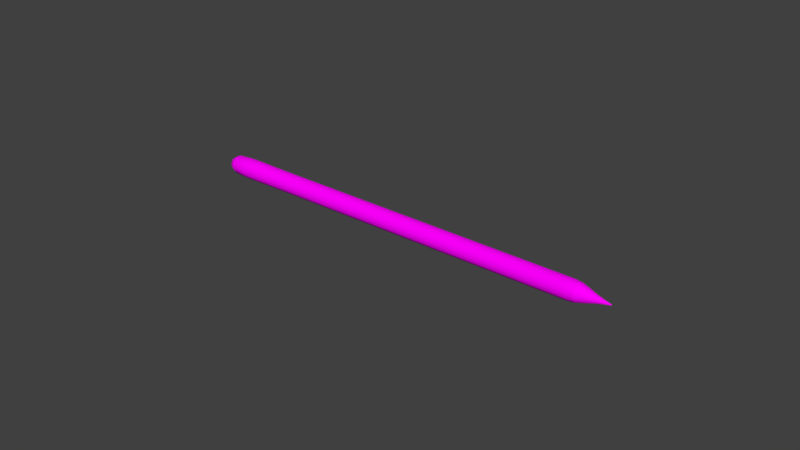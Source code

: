 # Source: Pencil_MPI01.blend  (saved by Blender 2.79.0; exported with 4.5.12 LTS)
import bpy
from mathutils import Matrix  # noqa: F401  (used for matrix-valued properties, if any)

bpy.ops.wm.read_factory_settings(use_empty=True)
scene = bpy.context.scene
scene.name = 'Scene'

# ---- collections
col_collection_1 = bpy.data.collections.new('Collection 1'); scene.collection.children.link(col_collection_1)

# ---- images (referenced by path relative to the original .blend; pixels are not part of the script)
import os
ASSET_DIR = os.environ.get("B2B_ASSET_DIR", "")  # directory of the original .blend (textures are referenced by path, not embedded)
HERE = os.path.dirname(os.path.abspath(__file__))  # packed textures are extracted next to this script under _unpacked/

def load_image(name, relpath, width, height, colorspace="sRGB"):
    """Load a texture the original file referenced (path relative to the .blend, or extracted next to this script)."""
    p = next((c for c in (os.path.join(HERE, relpath), os.path.join(ASSET_DIR, relpath)) if relpath and os.path.exists(c)), "")
    if p:
        img = bpy.data.images.load(p, check_existing=True)
        img.name = name
    else:  # same state as the original file: an image datablock whose file is absent (Cycles renders it pink)
        img = bpy.data.images.new(name, width, height)
        img.source = "FILE"
        img.filepath = "//" + (relpath or name)
    img.colorspace_settings.name = colorspace
    return img
img_pencil_png_001 = load_image('pencil.png.001', 'pencil.png', 1024, 1024, 'sRGB')

# ---- materials (node trees are filled in below, after node groups)
mat_pencil = bpy.data.materials.new('pencil')
mat_pencil.alpha_threshold = 0.0
mat_pencil.roughness = 0.5

# ---- node groups
ng_auto_smooth = bpy.data.node_groups.new('Auto Smooth', 'GeometryNodeTree')
_s = ng_auto_smooth.interface.new_socket(name='Geometry', in_out='OUTPUT', socket_type='NodeSocketGeometry')
_s = ng_auto_smooth.interface.new_socket(name='Geometry', in_out='INPUT', socket_type='NodeSocketGeometry')
_s = ng_auto_smooth.interface.new_socket(name='Angle', in_out='INPUT', socket_type='NodeSocketFloat')
_s.subtype = 'ANGLE'
_s.min_value = 0.0
_s.max_value = 3.142
ng_auto_smooth.is_modifier = True
_N = ng_auto_smooth.nodes; _L = ng_auto_smooth.links
n0 = _N.new('NodeGroupOutput'); n0.name = 'Group Output'; n0.location = (480, -100)
n1 = _N.new('NodeGroupInput'); n1.name = 'Group Input'; n1.location = (-420, -300)
n2 = _N.new('NodeGroupInput'); n2.name = 'Group Input.001'; n2.location = (-60, -100)
n3 = _N.new('GeometryNodeSetShadeSmooth'); n3.name = 'Set Shade Smooth'; n3.location = (120, -100)
n3.domain = 'EDGE'
n4 = _N.new('GeometryNodeSetShadeSmooth'); n4.name = 'Set Shade Smooth.001'; n4.location = (300, -100)
n5 = _N.new('GeometryNodeInputMeshEdgeAngle'); n5.name = 'Edge Angle'; n5.location = (-420, -220)
n6 = _N.new('GeometryNodeInputEdgeSmooth'); n6.name = 'Is Edge Smooth'; n6.location = (-60, -160)
n7 = _N.new('GeometryNodeInputShadeSmooth'); n7.name = 'Is Face Smooth'; n7.location = (-240, -340)
n8 = _N.new('FunctionNodeBooleanMath'); n8.name = 'Boolean Math'; n8.location = (-60, -220)
n9 = _N.new('FunctionNodeCompare'); n9.name = 'Compare'; n9.location = (-240, -180)
n9.operation = 'LESS_EQUAL'
_L.new(n5.outputs[0], n9.inputs[0])
_L.new(n4.outputs[0], n0.inputs[0])
_L.new(n1.outputs[1], n9.inputs[1])
_L.new(n9.outputs[0], n8.inputs[0])
_L.new(n7.outputs[0], n8.inputs[1])
_L.new(n2.outputs[0], n3.inputs[0])
_L.new(n6.outputs[0], n3.inputs[1])
_L.new(n3.outputs[0], n4.inputs[0])
_L.new(n8.outputs[0], n3.inputs[2])
n0.is_active_output = True

# ---- material node trees
mat_pencil.use_nodes = True; mat_pencil.node_tree.nodes.clear()
_N = mat_pencil.node_tree.nodes; _L = mat_pencil.node_tree.links
n0 = _N.new('ShaderNodeOutputMaterial'); n0.name = 'Material Output'; n0.location = (300, 300)
n1 = _N.new('ShaderNodeBsdfDiffuse'); n1.name = 'Diffuse BSDF'; n1.location = (10, 300)
n1.inputs[1].default_value = 0.09167
n2 = _N.new('ShaderNodeTexImage'); n2.name = 'Image Texture'; n2.location = (-256, 341)
n2.width = 140
n2.image = img_pencil_png_001
_L.new(n1.outputs[0], n0.inputs[0])
_L.new(n2.outputs[0], n1.inputs[0])
n0.is_active_output = True

# ---- world
world_world = bpy.data.worlds.new('World'); scene.world = world_world
world_world.color = (0.05088, 0.05088, 0.05088)
world_world.use_sun_shadow = False
world_world.sun_shadow_jitter_overblur = 0.0
world_world.cycles.sampling_method = 'MANUAL'

# ---- meshes
me_cylinder_002 = bpy.data.meshes.new('Cylinder.002')
me_cylinder_002.from_pydata([(0.001619, 0.002809, 0.004438), (0.001621, 0.0006951, 0.006124), (0.001623, -0.001941, 0.005523), (0.001625, -0.003114, 0.003087), (0.001623, -0.001941, 0.0006509), (-0.05311, 0.0006556, 0.006196), (0.001619, 0.002809, 0.001735), (0.001621, 0.0006951, 4.927e-05), (-0.06017, 0.002878, 0.001671), (-0.05311, -0.002042, 0.0005934), (-0.05312, 0.002819, 0.00447), (-0.05311, -0.002042, 0.00558), (-0.05311, 0.0006556, -2.24e-05), (-0.05311, -0.003243, 0.003087), (-0.05312, 0.002819, 0.001703), (-0.06723, -0.002252, 0.003085), (-0.06017, -0.002095, 0.0005359), (-0.06017, -0.002095, 0.005637), (-0.06017, 0.002878, 0.004502), (-0.06017, 0.0006647, -9.409e-05), (-0.06017, -0.003324, 0.003087), (-0.06017, 0.0006647, 0.006267), (-0.06724, -0.001433, 0.004786), (-0.06724, 0.0004071, 0.005206), (-0.06724, 0.001883, 0.004029), (-0.06724, 0.001883, 0.002141), (-0.06724, 0.0004071, 0.0009646), (-0.06724, -0.001433, 0.001385), (0.06134, 0.0007559, 4.926e-05), (0.06134, -0.00188, 0.005523), (0.06134, 0.00287, 0.004438), (0.06134, -0.00188, 0.0006509), (0.06134, 0.0007559, 0.006124), (0.06134, 0.00287, 0.001735), (0.06135, -0.003053, 0.003087), (0.05775, 0.0007522, 4.926e-05), (0.05775, 0.002866, 0.001735), (0.05775, -0.001884, 0.0006509), (0.05775, -0.003057, 0.003087), (0.05775, -0.001884, 0.005523), (0.05775, 0.0007522, 0.006124), (0.05775, 0.002866, 0.004438), (0.06606, -0.001255, 0.001428), (0.06605, 0.001979, 0.002166), (0.06606, 0.0005395, 0.005155), (0.06606, -0.002054, 0.003087), (0.06606, 0.0005395, 0.001018), (0.06605, 0.001979, 0.004007), (0.06606, -0.001255, 0.004745), (0.07102, 0.0002168, 0.003719), (0.07102, -0.0005765, 0.003087), (0.07102, 0.0002168, 0.002454), (0.07102, 0.0006571, 0.003368), (0.07102, -0.0003321, 0.003594), (0.07102, -0.0003321, 0.002579), (0.07102, 0.0006571, 0.002805), (0.05949, 0.002868, 0.004438), (-0.03929, 0.002784, 0.004446), (0.001618, 0.003134, 0.003087), (0.05775, 0.002012, 0.005536), (0.05949, 0.000754, 0.006124), (-0.03929, 0.0006575, 0.006142), (0.05775, -0.0006381, 0.006141), (0.05949, -0.001882, 0.005523), (-0.03929, -0.001994, 0.005537), (0.05775, -0.002763, 0.004446), (0.05949, -0.003055, 0.003087), (-0.03928, -0.003174, 0.003087), (0.05775, -0.002763, 0.001728), (0.05949, -0.001882, 0.0006509), (-0.03929, -0.001994, 0.0006365), (0.05775, -0.0006381, 3.273e-05), (0.05949, 0.000754, 4.926e-05), (-0.03929, 0.0006575, 3.135e-05), (0.05775, 0.002012, 0.0006376), (0.05949, 0.002868, 0.001735), (-0.03929, 0.002784, 0.001727), (-0.05502, 0.002867, 0.004494), (-0.05502, 0.0006659, 0.006249), (-0.05502, -0.002079, 0.005623), (-0.05502, -0.0033, 0.003087), (-0.05502, -0.002079, 0.0005503), (-0.05502, 0.0006659, -7.616e-05), (-0.05502, 0.002867, 0.001679), (-0.05312, 0.001945, 0.005594), (-0.05311, -0.0007675, 0.006213), (-0.05311, -0.002943, 0.001695), (-0.05311, -0.0007675, -3.933e-05), (-0.05312, 0.003152, 0.003087), (-0.05311, -0.002943, 0.004478), (-0.05312, 0.001945, 0.0005798), (-0.06532, 0.002626, 0.004384), (-0.06532, 0.0005969, 0.006002), (-0.06532, -0.001933, 0.005424), (-0.06532, -0.003059, 0.003086), (-0.06532, -0.001933, 0.0007481), (-0.06532, 0.0005969, 0.0001706), (-0.06532, 0.002626, 0.001789), (-0.06017, 0.001984, 0.000522), (-0.06017, 0.003219, 0.003087), (-0.06017, -0.003017, 0.001663), (-0.06017, -0.0007912, -0.0001114), (-0.06017, -0.0007912, 0.006285), (-0.06017, -0.003017, 0.00451), (-0.06017, 0.001984, 0.005651), (-0.06731, -0.001777, 0.002267), (-0.06731, -0.001777, 0.003903), (-0.06731, -0.0004985, 0.004923), (-0.06731, 0.001096, 0.004559), (-0.06731, 0.001806, 0.003085), (-0.06731, 0.001096, 0.001611), (-0.06731, -0.0004985, 0.001247), (0.06347, 0.002648, 0.001843), (0.06348, 0.0007027, 0.0002915), (0.06348, -0.001723, 0.0008451), (0.06348, -0.002802, 0.003087), (0.06348, -0.001723, 0.005328), (0.06348, 0.0007027, 0.005882), (0.06347, 0.002648, 0.004331), (0.05775, 0.003191, 0.003087), (0.001619, 0.001955, 0.005536), (0.001622, -0.0006952, 0.006141), (0.001624, -0.00282, 0.004446), (0.001624, -0.00282, 0.001728), (0.001622, -0.0006952, 3.274e-05), (0.001619, 0.001955, 0.0006376), (0.04288, 0.0007371, 4.926e-05), (0.04288, 0.002851, 0.001735), (0.04288, -0.001899, 0.0006509), (0.04288, -0.003072, 0.003087), (0.04288, -0.001899, 0.005523), (0.04288, 0.0007371, 0.006124), (0.04288, 0.002851, 0.004438), (0.06135, -0.00276, 0.004446), (0.06135, -0.00276, 0.001728), (0.06134, 0.002016, 0.0006376), (0.06134, 0.003195, 0.003087), (0.06134, 0.002016, 0.005536), (0.06134, -0.0006345, 0.006141), (0.06134, -0.0006345, 3.273e-05), (0.0687, 0.001202, 0.002542), (0.0687, 0.0003496, 0.001862), (0.0687, -0.0007133, 0.002104), (0.0687, -0.001186, 0.003087), (0.0687, -0.0007133, 0.004069), (0.0687, 0.0003496, 0.004312), (0.0687, 0.001202, 0.003632), (0.06606, -0.001854, 0.002161), (0.06606, -0.0004073, 0.001007), (0.06605, 0.001397, 0.001419), (0.06605, 0.0022, 0.003087), (0.06605, 0.001397, 0.004754), (0.06606, -0.0004073, 0.005166), (0.06606, -0.001854, 0.004012), (0.07318, 0.000228, 0.003013), (0.07318, 0.0001125, 0.002921), (0.07318, -3.153e-05, 0.002954), (0.07318, -9.565e-05, 0.003087), (0.07318, -3.153e-05, 0.00322), (0.07318, 0.0001125, 0.003253), (0.07318, 0.000228, 0.003161), (0.07102, 0.0004792, 0.003597), (0.07102, -7.276e-05, 0.003723), (0.07102, -0.0005154, 0.00337), (0.07102, -0.0005154, 0.002804), (0.07102, -7.276e-05, 0.002451), (0.07102, 0.0004792, 0.002577), (0.07102, 0.0007248, 0.003087), (0.05949, 0.003193, 0.003087), (-0.03929, 0.003111, 0.003087), (0.05949, 0.002014, 0.005536), (-0.03929, 0.001925, 0.00555), (0.05949, -0.0006363, 0.006141), (-0.03929, -0.000741, 0.006159), (0.05949, -0.002762, 0.004446), (-0.03929, -0.002879, 0.004454), (0.05949, -0.002762, 0.001728), (-0.03929, -0.002879, 0.00172), (0.05949, -0.0006363, 3.273e-05), (-0.03929, -0.000741, 1.473e-05), (0.05949, 0.002014, 0.0006376), (-0.03929, 0.001925, 0.0006232), (-0.05502, 0.001978, 0.005637), (-0.05502, 0.003206, 0.003087), (-0.05502, -0.0007818, 0.006267), (-0.05502, -0.002995, 0.004502), (-0.05502, -0.002995, 0.001671), (-0.05502, -0.0007818, -9.338e-05), (-0.05502, 0.001978, 0.0005365), (-0.06534, 0.001759, 0.005378), (-0.06534, 0.002862, 0.003086), (-0.06534, -0.0007215, 0.005944), (-0.06534, -0.00271, 0.004358), (-0.06534, -0.00271, 0.001814), (-0.06534, -0.0007215, 0.0002282), (-0.06534, 0.001759, 0.0007942), (-0.06762, -8.808e-05, 0.003083), (0.06347, 0.002947, 0.003087), (0.04288, 0.003176, 0.003087), (0.04288, 0.001997, 0.005536), (0.04288, -0.0006532, 0.006141), (0.04288, -0.002778, 0.004446), (0.04288, -0.002778, 0.001728), (0.04288, -0.0006532, 3.273e-05), (0.04288, 0.001997, 0.0006376), (0.06348, 0.001862, 0.00534), (0.06348, -0.0005767, 0.005897), (0.06348, -0.002532, 0.004337), (0.06348, -0.002532, 0.001836), (0.06348, -0.0005767, 0.0002763), (0.06348, 0.001862, 0.0008329), (0.0687, 0.001333, 0.003087), (0.0687, 0.0008577, 0.004074), (0.0687, -0.000211, 0.004318), (0.0687, -0.001068, 0.003635), (0.0687, -0.001068, 0.002539), (0.0687, -0.000211, 0.001855), (0.0687, 0.0008577, 0.002099), (0.07318, 0.0002458, 0.003087), (0.07318, 0.0001814, 0.003221), (0.07318, 3.653e-05, 0.003254), (0.07318, -7.962e-05, 0.003161), (0.07318, -7.962e-05, 0.003012), (0.07318, 3.653e-05, 0.00292), (0.07318, 0.0001814, 0.002953)], [], [(0, 132, 198, 58), (0, 58, 169, 57), (0, 57, 171, 120), (0, 120, 199, 132), (1, 131, 199, 120), (1, 120, 171, 61), (1, 61, 173, 121), (1, 121, 200, 131), (2, 130, 200, 121), (2, 121, 173, 64), (2, 64, 175, 122), (2, 122, 201, 130), (3, 129, 201, 122), (3, 122, 175, 67), (3, 67, 177, 123), (3, 123, 202, 129), (4, 128, 202, 123), (4, 123, 177, 70), (4, 70, 179, 124), (4, 124, 203, 128), (5, 85, 173, 61), (5, 61, 171, 84), (5, 84, 182, 78), (5, 78, 184, 85), (6, 127, 204, 125), (6, 125, 181, 76), (6, 76, 169, 58), (6, 58, 198, 127), (7, 126, 203, 124), (7, 124, 179, 73), (7, 73, 181, 125), (7, 125, 204, 126), (8, 99, 183, 83), (8, 83, 188, 98), (8, 98, 195, 97), (8, 97, 190, 99), (9, 87, 179, 70), (9, 70, 177, 86), (9, 86, 186, 81), (9, 81, 187, 87), (10, 84, 171, 57), (10, 57, 169, 88), (10, 88, 183, 77), (10, 77, 182, 84), (11, 89, 175, 64), (11, 64, 173, 85), (11, 85, 184, 79), (11, 79, 185, 89), (12, 90, 181, 73), (12, 73, 179, 87), (12, 87, 187, 82), (12, 82, 188, 90), (13, 86, 177, 67), (13, 67, 175, 89), (13, 89, 185, 80), (13, 80, 186, 86), (14, 88, 169, 76), (14, 76, 181, 90), (14, 90, 188, 83), (14, 83, 183, 88), (15, 94, 192, 106), (15, 106, 196, 105), (15, 105, 193, 94), (16, 101, 187, 81), (16, 81, 186, 100), (16, 100, 193, 95), (16, 95, 194, 101), (17, 103, 185, 79), (17, 79, 184, 102), (17, 102, 191, 93), (17, 93, 192, 103), (18, 104, 182, 77), (18, 77, 183, 99), (18, 99, 190, 91), (18, 91, 189, 104), (19, 98, 188, 82), (19, 82, 187, 101), (19, 101, 194, 96), (19, 96, 195, 98), (20, 100, 186, 80), (20, 80, 185, 103), (20, 103, 192, 94), (20, 94, 193, 100), (21, 102, 184, 78), (21, 78, 182, 104), (21, 104, 189, 92), (21, 92, 191, 102), (22, 93, 191, 107), (22, 107, 196, 106), (22, 106, 192, 93), (23, 92, 189, 108), (23, 108, 196, 107), (23, 107, 191, 92), (24, 91, 190, 109), (24, 109, 196, 108), (24, 108, 189, 91), (25, 97, 195, 110), (25, 110, 196, 109), (25, 109, 190, 97), (26, 96, 194, 111), (26, 111, 196, 110), (26, 110, 195, 96), (27, 95, 193, 105), (27, 105, 196, 111), (27, 111, 194, 95), (28, 139, 178, 72), (28, 72, 180, 135), (28, 135, 210, 113), (28, 113, 209, 139), (29, 138, 172, 63), (29, 63, 174, 133), (29, 133, 207, 116), (29, 116, 206, 138), (30, 136, 168, 56), (30, 56, 170, 137), (30, 137, 205, 118), (30, 118, 197, 136), (31, 134, 176, 69), (31, 69, 178, 139), (31, 139, 209, 114), (31, 114, 208, 134), (32, 137, 170, 60), (32, 60, 172, 138), (32, 138, 206, 117), (32, 117, 205, 137), (33, 135, 180, 75), (33, 75, 168, 136), (33, 136, 197, 112), (33, 112, 210, 135), (34, 133, 174, 66), (34, 66, 176, 134), (34, 134, 208, 115), (34, 115, 207, 133), (35, 72, 178, 71), (35, 71, 203, 126), (35, 126, 204, 74), (35, 74, 180, 72), (36, 75, 180, 74), (36, 74, 204, 127), (36, 127, 198, 119), (36, 119, 168, 75), (37, 69, 176, 68), (37, 68, 202, 128), (37, 128, 203, 71), (37, 71, 178, 69), (38, 66, 174, 65), (38, 65, 201, 129), (38, 129, 202, 68), (38, 68, 176, 66), (39, 63, 172, 62), (39, 62, 200, 130), (39, 130, 201, 65), (39, 65, 174, 63), (40, 60, 170, 59), (40, 59, 199, 131), (40, 131, 200, 62), (40, 62, 172, 60), (41, 56, 168, 119), (41, 119, 198, 132), (41, 132, 199, 59), (41, 59, 170, 56), (42, 147, 208, 114), (42, 114, 209, 148), (42, 148, 216, 142), (42, 142, 215, 147), (43, 149, 210, 112), (43, 112, 197, 150), (43, 150, 211, 140), (43, 140, 217, 149), (44, 151, 205, 117), (44, 117, 206, 152), (44, 152, 213, 145), (44, 145, 212, 151), (45, 153, 207, 115), (45, 115, 208, 147), (45, 147, 215, 143), (45, 143, 214, 153), (46, 148, 209, 113), (46, 113, 210, 149), (46, 149, 217, 141), (46, 141, 216, 148), (47, 150, 197, 118), (47, 118, 205, 151), (47, 151, 212, 146), (47, 146, 211, 150), (48, 152, 206, 116), (48, 116, 207, 153), (48, 153, 214, 144), (48, 144, 213, 152), (49, 161, 212, 145), (49, 145, 213, 162), (49, 162, 220, 159), (49, 159, 219, 161), (50, 163, 214, 143), (50, 143, 215, 164), (50, 164, 222, 157), (50, 157, 221, 163), (51, 165, 216, 141), (51, 141, 217, 166), (51, 166, 224, 155), (51, 155, 223, 165), (52, 167, 211, 146), (52, 146, 212, 161), (52, 161, 219, 160), (52, 160, 218, 167), (53, 162, 213, 144), (53, 144, 214, 163), (53, 163, 221, 158), (53, 158, 220, 162), (54, 164, 215, 142), (54, 142, 216, 165), (54, 165, 223, 156), (54, 156, 222, 164), (55, 166, 217, 140), (55, 140, 211, 167), (55, 167, 218, 154), (55, 154, 224, 166)])
me_cylinder_002.polygons.foreach_set('use_smooth', [True] * 217)
_k = set([(56, 168), (56, 170), (57, 169), (57, 171), (60, 170), (60, 172), (61, 171), (61, 173), (63, 172), (63, 174), (64, 173), (64, 175), (66, 174), (66, 176), (67, 175), (67, 177), (69, 176), (69, 178), (70, 177), (70, 179), (72, 178), (72, 180), (73, 179), (73, 181), (75, 168), (75, 180), (76, 169), (76, 181), (77, 182), (77, 183), (78, 182), (78, 184), (79, 184), (79, 185), (80, 185), (80, 186), (81, 186), (81, 187), (82, 187), (82, 188), (83, 183), (83, 188), (112, 197), (112, 210), (113, 209), (113, 210), (114, 208), (114, 209), (115, 207), (115, 208), (116, 206), (116, 207), (117, 205), (117, 206), (118, 197), (118, 205), (140, 211), (140, 217), (141, 216), (141, 217), (142, 215), (142, 216), (143, 214), (143, 215), (144, 213), (144, 214), (145, 212), (145, 213), (146, 211), (146, 212), (154, 218), (154, 224), (155, 223), (155, 224), (156, 222), (156, 223), (157, 221), (157, 222), (158, 220), (158, 221), (159, 219), (159, 220), (160, 218), (160, 219)])
me_cylinder_002.attributes.new('sharp_edge', 'BOOLEAN', 'EDGE').data.foreach_set('value', [ (min(e.vertices), max(e.vertices)) in _k for e in me_cylinder_002.edges])
_uv = me_cylinder_002.uv_layers.new(name='UVMap')
_uv.uv.foreach_set('vector', [0.2517, 0.5626, 0.268, 0.363, 0.3336, 0.363, 0.3181, 0.5627, 0.2517, 0.5626, 0.3181, 0.5627, 0.3027, 0.7608, 0.2354, 0.7606, 0.2517, 0.5626, 0.2354, 0.7606, 0.1639, 0.7603, 0.1787, 0.5624, 0.2517, 0.5626, 0.1787, 0.5624, 0.1935, 0.3628, 0.268, 0.363, 0.09264, 0.562, 0.1012, 0.3626, 0.1935, 0.3628, 0.1787, 0.5624, 0.09264, 0.562, 0.1787, 0.5624, 0.1639, 0.7603, 0.08404, 0.76, 0.09264, 0.562, 0.08404, 0.76, 1.164e-09, 0.7596, 9.313e-10, 0.5616, 0.09264, 0.562, 9.313e-10, 0.5616, 2.328e-10, 0.3623, 0.1012, 0.3626, 0.9257, 0.5627, 0.9284, 0.3633, 0.9967, 0.3633, 0.9981, 0.5626, 0.9257, 0.5627, 0.9981, 0.5626, 0.9995, 0.7603, 0.923, 0.7606, 0.9257, 0.5627, 0.923, 0.7606, 0.8485, 0.7608, 0.8545, 0.5629, 0.9257, 0.5627, 0.8545, 0.5629, 0.8607, 0.3633, 0.9284, 0.3633, 0.7861, 0.5629, 0.7941, 0.3633, 0.8607, 0.3633, 0.8545, 0.5629, 0.7861, 0.5629, 0.8545, 0.5629, 0.8485, 0.7608, 0.7782, 0.7609, 0.7861, 0.5629, 0.7782, 0.7609, 0.7098, 0.7609, 0.7189, 0.5629, 0.7861, 0.5629, 0.7189, 0.5629, 0.7281, 0.3633, 0.7941, 0.3633, 0.6516, 0.5629, 0.6621, 0.3632, 0.7281, 0.3633, 0.7189, 0.5629, 0.6516, 0.5629, 0.7189, 0.5629, 0.7098, 0.7609, 0.6413, 0.761, 0.6516, 0.5629, 0.6413, 0.761, 0.5728, 0.761, 0.5845, 0.5629, 0.6516, 0.5629, 0.5845, 0.5629, 0.5962, 0.3632, 0.6621, 0.3632, 0.08095, 0.8271, 0.0, 0.8269, 1.164e-09, 0.7596, 0.08404, 0.76, 0.08095, 0.8271, 0.08404, 0.76, 0.1639, 0.7603, 0.1586, 0.8273, 0.08095, 0.8271, 0.1586, 0.8273, 0.1565, 0.8497, 0.07963, 0.8497, 0.08095, 0.8271, 0.07963, 0.8497, -1.164e-09, 0.8497, 0.0, 0.8269, 0.3844, 0.5628, 0.3991, 0.3631, 0.4647, 0.3631, 0.4508, 0.5629, 0.3844, 0.5628, 0.4508, 0.5629, 0.437, 0.761, 0.3698, 0.7609, 0.3844, 0.5628, 0.3698, 0.7609, 0.3027, 0.7608, 0.3181, 0.5627, 0.3844, 0.5628, 0.3181, 0.5627, 0.3336, 0.363, 0.3991, 0.3631, 0.5175, 0.5629, 0.5304, 0.3632, 0.5962, 0.3632, 0.5845, 0.5629, 0.5175, 0.5629, 0.5845, 0.5629, 0.5728, 0.761, 0.5047, 0.761, 0.5175, 0.5629, 0.5047, 0.761, 0.437, 0.761, 0.4508, 0.5629, 0.5175, 0.5629, 0.4508, 0.5629, 0.4647, 0.3631, 0.5304, 0.3632, 0.3622, 0.9146, 0.2925, 0.9144, 0.2959, 0.8501, 0.364, 0.8502, 0.3622, 0.9146, 0.364, 0.8502, 0.4321, 0.8503, 0.4318, 0.9146, 0.3622, 0.9146, 0.4318, 0.9146, 0.4315, 1.0, 0.3598, 0.9999, 0.3622, 0.9146, 0.3598, 0.9999, 0.2881, 0.9998, 0.2925, 0.9144, 0.6378, 0.828, 0.5689, 0.828, 0.5728, 0.761, 0.6413, 0.761, 0.6378, 0.828, 0.6413, 0.761, 0.7098, 0.7609, 0.7069, 0.8279, 0.6378, 0.828, 0.7069, 0.8279, 0.7084, 0.8503, 0.639, 0.8504, 0.6378, 0.828, 0.639, 0.8504, 0.5696, 0.8504, 0.5689, 0.828, 0.2297, 0.8275, 0.1586, 0.8273, 0.1639, 0.7603, 0.2354, 0.7606, 0.2297, 0.8275, 0.2354, 0.7606, 0.3027, 0.7608, 0.2973, 0.8277, 0.2297, 0.8275, 0.2973, 0.8277, 0.2959, 0.8501, 0.2277, 0.8499, 0.2297, 0.8275, 0.2277, 0.8499, 0.1565, 0.8497, 0.1586, 0.8273, 0.9223, 0.8276, 0.8468, 0.8277, 0.8485, 0.7608, 0.923, 0.7606, 0.9223, 0.8276, 0.923, 0.7606, 0.9995, 0.7603, 1.0, 0.8275, 0.9223, 0.8276, 1.0, 0.8275, 1.0, 0.8501, 0.9235, 0.8501, 0.9223, 0.8276, 0.9235, 0.8501, 0.8488, 0.8501, 0.8468, 0.8277, 0.5003, 0.828, 0.4323, 0.8279, 0.437, 0.761, 0.5047, 0.761, 0.5003, 0.828, 0.5047, 0.761, 0.5728, 0.761, 0.5689, 0.828, 0.5003, 0.828, 0.5689, 0.828, 0.5696, 0.8504, 0.5006, 0.8503, 0.5003, 0.828, 0.5006, 0.8503, 0.4321, 0.8503, 0.4323, 0.8279, 0.7758, 0.8278, 0.7069, 0.8279, 0.7098, 0.7609, 0.7782, 0.7609, 0.7758, 0.8278, 0.7782, 0.7609, 0.8485, 0.7608, 0.8468, 0.8277, 0.7758, 0.8278, 0.8468, 0.8277, 0.8488, 0.8501, 0.7778, 0.8502, 0.7758, 0.8278, 0.7778, 0.8502, 0.7084, 0.8503, 0.7069, 0.8279, 0.3647, 0.8278, 0.2973, 0.8277, 0.3027, 0.7608, 0.3698, 0.7609, 0.3647, 0.8278, 0.3698, 0.7609, 0.437, 0.761, 0.4323, 0.8279, 0.3647, 0.8278, 0.4323, 0.8279, 0.4321, 0.8503, 0.364, 0.8502, 0.3647, 0.8278, 0.364, 0.8502, 0.2959, 0.8501, 0.2973, 0.8277, 0.4945, 0.9738, 0.4946, 0.9694, 0.5488, 0.9706, 0.5257, 0.9757, 0.4945, 0.9738, 0.5257, 0.9757, 0.4945, 0.9826, 0.4634, 0.9757, 0.4945, 0.9738, 0.4634, 0.9757, 0.4404, 0.9706, 0.4946, 0.9694, 0.6422, 0.9147, 0.5718, 0.9147, 0.5696, 0.8504, 0.639, 0.8504, 0.6422, 0.9147, 0.639, 0.8504, 0.7084, 0.8503, 0.7126, 0.9146, 0.6422, 0.9147, 0.7126, 0.9146, 0.7182, 0.9998, 0.6465, 0.9999, 0.6422, 0.9147, 0.6465, 0.9999, 0.5748, 1.0, 0.5718, 0.9147, 0.9266, 0.9142, 0.854, 0.9143, 0.8488, 0.8501, 0.9235, 0.8501, 0.9266, 0.9142, 0.9235, 0.8501, 1.0, 0.8501, 1.0, 0.9142, 0.9266, 0.9142, 1.0, 0.9142, 1.0, 0.999, 0.9307, 0.9992, 0.9266, 0.9142, 0.9307, 0.9992, 0.8609, 0.9995, 0.854, 0.9143, 0.2227, 0.9143, 0.1512, 0.9142, 0.1565, 0.8497, 0.2277, 0.8499, 0.2227, 0.9143, 0.2277, 0.8499, 0.2959, 0.8501, 0.2925, 0.9144, 0.2227, 0.9143, 0.2925, 0.9144, 0.2881, 0.9998, 0.2163, 0.9997, 0.2227, 0.9143, 0.2163, 0.9997, 0.1443, 0.9996, 0.1512, 0.9142, 0.5017, 0.9147, 0.4318, 0.9146, 0.4321, 0.8503, 0.5006, 0.8503, 0.5017, 0.9147, 0.5006, 0.8503, 0.5696, 0.8504, 0.5718, 0.9147, 0.5017, 0.9147, 0.5718, 0.9147, 0.5748, 1.0, 0.5031, 1.0, 0.5017, 0.9147, 0.5031, 1.0, 0.4315, 1.0, 0.4318, 0.9146, 0.783, 0.9144, 0.7126, 0.9146, 0.7084, 0.8503, 0.7778, 0.8502, 0.783, 0.9144, 0.7778, 0.8502, 0.8488, 0.8501, 0.854, 0.9143, 0.783, 0.9144, 0.854, 0.9143, 0.8609, 0.9995, 0.7898, 0.9996, 0.783, 0.9144, 0.7898, 0.9996, 0.7182, 0.9998, 0.7126, 0.9146, 0.0764, 0.9142, -9.313e-10, 0.9142, -1.164e-09, 0.8497, 0.07963, 0.8497, 0.0764, 0.9142, 0.07963, 0.8497, 0.1565, 0.8497, 0.1512, 0.9142, 0.0764, 0.9142, 0.1512, 0.9142, 0.1443, 0.9996, 0.0722, 0.9996, 0.0764, 0.9142, 0.0722, 0.9996, 0.0, 0.9996, -9.313e-10, 0.9142, 0.5593, 0.9771, 0.5917, 0.9744, 0.6164, 0.9797, 0.5645, 0.9809, 0.5593, 0.9771, 0.5645, 0.9809, 0.4945, 0.9826, 0.5257, 0.9757, 0.5593, 0.9771, 0.5257, 0.9757, 0.5488, 0.9706, 0.5917, 0.9744, 0.5753, 0.9846, 0.6157, 0.9856, 0.5923, 0.991, 0.5507, 0.9874, 0.5753, 0.9846, 0.5507, 0.9874, 0.4945, 0.9826, 0.5645, 0.9809, 0.5753, 0.9846, 0.5645, 0.9809, 0.6164, 0.9797, 0.6157, 0.9856, 0.5305, 0.9906, 0.5485, 0.9946, 0.4946, 0.996, 0.4945, 0.9903, 0.5305, 0.9906, 0.4945, 0.9903, 0.4945, 0.9826, 0.5507, 0.9874, 0.5305, 0.9906, 0.5507, 0.9874, 0.5923, 0.991, 0.5485, 0.9946, 0.4586, 0.9906, 0.4407, 0.9946, 0.3969, 0.991, 0.4384, 0.9874, 0.4586, 0.9906, 0.4384, 0.9874, 0.4945, 0.9826, 0.4945, 0.9903, 0.4586, 0.9906, 0.4945, 0.9903, 0.4946, 0.996, 0.4407, 0.9946, 0.4138, 0.9846, 0.3735, 0.9856, 0.3728, 0.9797, 0.4245, 0.9809, 0.4138, 0.9846, 0.4245, 0.9809, 0.4945, 0.9826, 0.4384, 0.9874, 0.4138, 0.9846, 0.4384, 0.9874, 0.3969, 0.991, 0.3735, 0.9856, 0.4298, 0.9771, 0.3975, 0.9744, 0.4404, 0.9706, 0.4634, 0.9757, 0.4298, 0.9771, 0.4634, 0.9757, 0.4945, 0.9826, 0.4245, 0.9809, 0.4298, 0.9771, 0.4245, 0.9809, 0.3728, 0.9797, 0.3975, 0.9744, 0.5133, 0.1362, 0.5714, 0.1362, 0.5848, 0.1819, 0.5125, 0.1819, 0.5133, 0.1362, 0.5125, 0.1819, 0.4397, 0.1819, 0.4548, 0.1362, 0.5133, 0.1362, 0.4548, 0.1362, 0.468, 0.09726, 0.5146, 0.09726, 0.5133, 0.1362, 0.5146, 0.09726, 0.561, 0.09726, 0.5714, 0.1362, 0.8971, 0.1362, 1.0, 0.1362, 1.0, 0.1819, 0.9289, 0.1819, 0.8971, 0.1362, 0.9289, 0.1819, 0.8591, 0.1819, 0.8063, 0.1362, 0.8971, 0.1362, 0.8063, 0.1362, 0.7623, 0.09726, 0.8705, 0.09726, 0.8971, 0.1362, 0.8705, 0.09726, 1.0, 0.09726, 1.0, 0.1362, 0.2816, 0.1362, 0.3386, 0.1362, 0.2948, 0.1819, 0.2239, 0.1819, 0.2816, 0.1362, 0.2239, 0.1819, 0.152, 0.1819, 0.211, 0.1362, 0.2816, 0.1362, 0.211, 0.1362, 0.261, 0.09726, 0.3304, 0.09726, 0.2816, 0.1362, 0.3304, 0.09726, 0.3757, 0.09726, 0.3386, 0.1362, 0.6287, 0.1362, 0.685, 0.1362, 0.7249, 0.1819, 0.6557, 0.1819, 0.6287, 0.1362, 0.6557, 0.1819, 0.5848, 0.1819, 0.5714, 0.1362, 0.6287, 0.1362, 0.5714, 0.1362, 0.561, 0.09726, 0.6069, 0.09726, 0.6287, 0.1362, 0.6069, 0.09726, 0.6523, 0.09726, 0.685, 0.1362, 0.1125, 0.1362, 0.211, 0.1362, 0.152, 0.1819, 0.07678, 0.1819, 0.1125, 0.1362, 0.07678, 0.1819, 0.0, 0.1819, 0.0, 0.1362, 0.1125, 0.1362, 0.0, 0.1362, 0.0, 0.09726, 0.1427, 0.09726, 0.1125, 0.1362, 0.1427, 0.09726, 0.261, 0.09726, 0.211, 0.1362, 0.3965, 0.1362, 0.4548, 0.1362, 0.4397, 0.1819, 0.367, 0.1819, 0.3965, 0.1362, 0.367, 0.1819, 0.2948, 0.1819, 0.3386, 0.1362, 0.3965, 0.1362, 0.3386, 0.1362, 0.3757, 0.09726, 0.4216, 0.09726, 0.3965, 0.1362, 0.4216, 0.09726, 0.468, 0.09726, 0.4548, 0.1362, 0.7399, 0.1362, 0.8063, 0.1362, 0.8591, 0.1819, 0.7919, 0.1819, 0.7399, 0.1362, 0.7919, 0.1819, 0.7249, 0.1819, 0.685, 0.1362, 0.7399, 0.1362, 0.685, 0.1362, 0.6523, 0.09726, 0.6968, 0.09726, 0.7399, 0.1362, 0.6968, 0.09726, 0.7623, 0.09726, 0.8063, 0.1362, 0.535, 0.2912, 0.5354, 0.2832, 0.6007, 0.2832, 0.6004, 0.2913, 0.535, 0.2912, 0.6004, 0.2913, 0.5962, 0.3632, 0.5304, 0.3632, 0.535, 0.2912, 0.5304, 0.3632, 0.4647, 0.3631, 0.4697, 0.2912, 0.535, 0.2912, 0.4697, 0.2912, 0.4701, 0.2832, 0.5354, 0.2832, 0.4044, 0.2912, 0.4048, 0.2832, 0.4701, 0.2832, 0.4697, 0.2912, 0.4044, 0.2912, 0.4697, 0.2912, 0.4647, 0.3631, 0.3991, 0.3631, 0.4044, 0.2912, 0.3991, 0.3631, 0.3336, 0.363, 0.3391, 0.2912, 0.4044, 0.2912, 0.3391, 0.2912, 0.3396, 0.2832, 0.4048, 0.2832, 0.6658, 0.2913, 0.6661, 0.2832, 0.7316, 0.2832, 0.7313, 0.2913, 0.6658, 0.2913, 0.7313, 0.2913, 0.7281, 0.3633, 0.6621, 0.3632, 0.6658, 0.2913, 0.6621, 0.3632, 0.5962, 0.3632, 0.6004, 0.2913, 0.6658, 0.2913, 0.6004, 0.2913, 0.6007, 0.2832, 0.6661, 0.2832, 0.797, 0.2913, 0.7972, 0.2832, 0.8631, 0.2832, 0.8629, 0.2913, 0.797, 0.2913, 0.8629, 0.2913, 0.8607, 0.3633, 0.7941, 0.3633, 0.797, 0.2913, 0.7941, 0.3633, 0.7281, 0.3633, 0.7313, 0.2913, 0.797, 0.2913, 0.7313, 0.2913, 0.7316, 0.2832, 0.7972, 0.2832, 0.9294, 0.2914, 0.9294, 0.2832, 0.9959, 0.2832, 0.9961, 0.2914, 0.9294, 0.2914, 0.9961, 0.2914, 0.9967, 0.3633, 0.9284, 0.3633, 0.9294, 0.2914, 0.9284, 0.3633, 0.8607, 0.3633, 0.8629, 0.2913, 0.9294, 0.2914, 0.8629, 0.2913, 0.8631, 0.2832, 0.9294, 0.2832, 0.1043, 0.2909, 0.1046, 0.2832, 0.1993, 0.2832, 0.1988, 0.2911, 0.1043, 0.2909, 0.1988, 0.2911, 0.1935, 0.3628, 0.1012, 0.3626, 0.1043, 0.2909, 0.1012, 0.3626, 2.328e-10, 0.3623, 0.0, 0.2908, 0.1043, 0.2909, 0.0, 0.2908, 0.0, 0.2832, 0.1046, 0.2832, 0.2738, 0.2911, 0.2743, 0.2832, 0.3396, 0.2832, 0.3391, 0.2912, 0.2738, 0.2911, 0.3391, 0.2912, 0.3336, 0.363, 0.268, 0.363, 0.2738, 0.2911, 0.268, 0.363, 0.1935, 0.3628, 0.1988, 0.2911, 0.2738, 0.2911, 0.1988, 0.2911, 0.1993, 0.2832, 0.2743, 0.2832, 0.5957, 0.07168, 0.6342, 0.07168, 0.6523, 0.09726, 0.6069, 0.09726, 0.5957, 0.07168, 0.6069, 0.09726, 0.561, 0.09726, 0.5566, 0.07168, 0.5957, 0.07168, 0.5566, 0.07168, 0.5517, 0.05121, 0.5838, 0.0512, 0.5957, 0.07168, 0.5838, 0.0512, 0.6152, 0.05118, 0.6342, 0.07168, 0.438, 0.07168, 0.4774, 0.07168, 0.468, 0.09726, 0.4216, 0.09726, 0.438, 0.07168, 0.4216, 0.09726, 0.3757, 0.09726, 0.3992, 0.07168, 0.438, 0.07168, 0.3992, 0.07168, 0.4225, 0.05118, 0.4542, 0.0512, 0.438, 0.07168, 0.4542, 0.0512, 0.4866, 0.05121, 0.4774, 0.07168, 0.1619, 0.07168, 0.2926, 0.07168, 0.261, 0.09726, 0.1427, 0.09726, 0.1619, 0.07168, 0.1427, 0.09726, 0.0, 0.09726, 0.0, 0.07168, 0.1619, 0.07168, 0.0, 0.07168, 0.0, 0.05091, 0.1808, 0.05101, 0.1619, 0.07168, 0.1808, 0.05101, 0.324, 0.0511, 0.2926, 0.07168, 0.6717, 0.07168, 0.736, 0.07168, 0.7623, 0.09726, 0.6968, 0.09726, 0.6717, 0.07168, 0.6968, 0.09726, 0.6523, 0.09726, 0.6342, 0.07168, 0.6717, 0.07168, 0.6342, 0.07168, 0.6152, 0.05118, 0.6455, 0.05115, 0.6717, 0.07168, 0.6455, 0.05115, 0.7084, 0.0511, 0.736, 0.07168, 0.517, 0.07168, 0.5566, 0.07168, 0.561, 0.09726, 0.5146, 0.09726, 0.517, 0.07168, 0.5146, 0.09726, 0.468, 0.09726, 0.4774, 0.07168, 0.517, 0.07168, 0.4774, 0.07168, 0.4866, 0.05121, 0.5192, 0.05122, 0.517, 0.07168, 0.5192, 0.05122, 0.5517, 0.05121, 0.5566, 0.07168, 0.3612, 0.07168, 0.3992, 0.07168, 0.3757, 0.09726, 0.3304, 0.09726, 0.3612, 0.07168, 0.3304, 0.09726, 0.261, 0.09726, 0.2926, 0.07168, 0.3612, 0.07168, 0.2926, 0.07168, 0.324, 0.0511, 0.3918, 0.05115, 0.3612, 0.07168, 0.3918, 0.05115, 0.4225, 0.05118, 0.3992, 0.07168, 0.8544, 0.07168, 1.0, 0.07168, 1.0, 0.09726, 0.8705, 0.09726, 0.8544, 0.07168, 0.8705, 0.09726, 0.7623, 0.09726, 0.736, 0.07168, 0.8544, 0.07168, 0.736, 0.07168, 0.7084, 0.0511, 0.8376, 0.05101, 0.8544, 0.07168, 0.8376, 0.05101, 1.0, 0.05091, 1.0, 0.07168, 0.2104, 0.02681, 0.3729, 0.02715, 0.324, 0.0511, 0.1808, 0.05101, 0.2104, 0.02681, 0.1808, 0.05101, 0.0, 0.05091, 0.0, 0.02639, 0.2104, 0.02681, 0.0, 0.02639, 0.0, 0.0, 0.2454, 0.0008259, 0.2104, 0.02681, 0.2454, 0.0008259, 0.4307, 0.00151, 0.3729, 0.02715, 0.5988, 0.02735, 0.6606, 0.02715, 0.7084, 0.0511, 0.6455, 0.05115, 0.5988, 0.02735, 0.6455, 0.05115, 0.6152, 0.05118, 0.58, 0.02746, 0.5988, 0.02735, 0.58, 0.02746, 0.5366, 0.002135, 0.5421, 0.001906, 0.5988, 0.02735, 0.5421, 0.001906, 0.6027, 0.001504, 0.6606, 0.02715, 0.5196, 0.02761, 0.5401, 0.02759, 0.5517, 0.05121, 0.5192, 0.05122, 0.5196, 0.02761, 0.5192, 0.05122, 0.4866, 0.05121, 0.499, 0.0276, 0.5196, 0.02761, 0.499, 0.0276, 0.5132, 0.002405, 0.5191, 0.002437, 0.5196, 0.02761, 0.5191, 0.002437, 0.525, 0.002402, 0.5401, 0.02759, 0.4397, 0.02735, 0.4588, 0.02746, 0.4225, 0.05118, 0.3918, 0.05115, 0.4397, 0.02735, 0.3918, 0.05115, 0.324, 0.0511, 0.3729, 0.02715, 0.4397, 0.02735, 0.3729, 0.02715, 0.4307, 0.00151, 0.4961, 0.001912, 0.4397, 0.02735, 0.4961, 0.001912, 0.5016, 0.002141, 0.4588, 0.02746, 0.8087, 0.0268, 1.0, 0.02639, 1.0, 0.05091, 0.8376, 0.05101, 0.8087, 0.0268, 0.8376, 0.05101, 0.7084, 0.0511, 0.6606, 0.02715, 0.8087, 0.0268, 0.6606, 0.02715, 0.6027, 0.001504, 0.7737, 0.0008224, 0.8087, 0.0268, 0.7737, 0.0008224, 1.0, 0.0, 1.0, 0.02639, 0.5603, 0.02754, 0.58, 0.02746, 0.6152, 0.05118, 0.5838, 0.0512, 0.5603, 0.02754, 0.5838, 0.0512, 0.5517, 0.05121, 0.5401, 0.02759, 0.5603, 0.02754, 0.5401, 0.02759, 0.525, 0.002402, 0.5309, 0.002301, 0.5603, 0.02754, 0.5309, 0.002301, 0.5366, 0.002135, 0.58, 0.02746, 0.4787, 0.02755, 0.499, 0.0276, 0.4866, 0.05121, 0.4542, 0.0512, 0.4787, 0.02755, 0.4542, 0.0512, 0.4225, 0.05118, 0.4588, 0.02746, 0.4787, 0.02755, 0.4588, 0.02746, 0.5016, 0.002141, 0.5073, 0.002305, 0.4787, 0.02755, 0.5073, 0.002305, 0.5132, 0.002405, 0.499, 0.0276])
me_cylinder_002.materials.append(mat_pencil)
me_cylinder_002.use_remesh_preserve_volume = False
me_cylinder_002.use_remesh_preserve_attributes = False
me_cylinder_002.use_mirror_vertex_groups = False
me_cylinder_002.update()

# ---- objects
ob_pencil = bpy.data.objects.new('pencil', me_cylinder_002)

# ---- transforms, parenting, visibility, modifiers, constraints
ob_pencil.location = (0.0, 0.0, 0.0)
ob_pencil.lineart.crease_threshold = 0.0
_m = ob_pencil.modifiers.new('Auto Smooth', 'NODES')
_m.node_group = ng_auto_smooth
_gi = [s.identifier for s in ng_auto_smooth.interface.items_tree if s.item_type == 'SOCKET' and s.in_out == 'INPUT']
_m[_gi[1]] = 3.142  # Angle

# ---- collection membership
col_collection_1.objects.link(ob_pencil)

# ---- scene / render settings (as saved in the file)
scene.frame_start = 1; scene.frame_end = 250; scene.frame_set(1)
scene.render.engine = 'CYCLES'
scene.render.resolution_percentage = 50
scene.render.dither_intensity = 0.0
scene.cycles.use_denoising = False
scene.cycles.samples = 128
scene.cycles.sampling_pattern = 'TABULATED_SOBOL'
scene.cycles.use_adaptive_sampling = False
scene.cycles.use_light_tree = False
scene.cycles.blur_glossy = 0.0
scene.cycles.sample_clamp_indirect = 0.0
scene.view_settings.view_transform = 'Standard'
bpy.context.view_layer.update()

# ---- added for rendering (the .blend has no active camera and no usable light): camera, sun
cam_auto = bpy.data.cameras.new('AutoCamera')
cam_auto.lens = 50.0
cam_auto.sensor_width = 36.0
cam_auto.clip_end = 1000.0
ob_auto_camera = bpy.data.objects.new('AutoCamera', cam_auto)
scene.collection.objects.link(ob_auto_camera)
ob_auto_camera.location = (0.187823, -0.222106, 0.151123)
ob_auto_camera.rotation_euler = (1.09748, -7.21219e-08, 0.694738)
scene.camera = ob_auto_camera
light_auto_sun = bpy.data.lights.new('AutoSun', 'SUN')
light_auto_sun.energy = 3.0
light_auto_sun.angle = 0.0523599
ob_auto_sun = bpy.data.objects.new('AutoSun', light_auto_sun)
scene.collection.objects.link(ob_auto_sun)
ob_auto_sun.rotation_euler = (0.872665, 0.174533, 0.523599)
bpy.context.view_layer.update()
